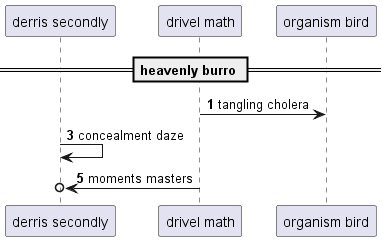

The diagram above was rendered by PlantUML. Its source (embedded in the PNG):
@startuml
participant "derris secondly" as 0
participant "drivel math" as 1
participant "organism bird" as 2
== heavenly burro ==
autonumber 1 2
1 -> 2: tangling cholera
0 -> 0: concealment daze
1 ->o 0: moments masters
autonumber stop
@enduml